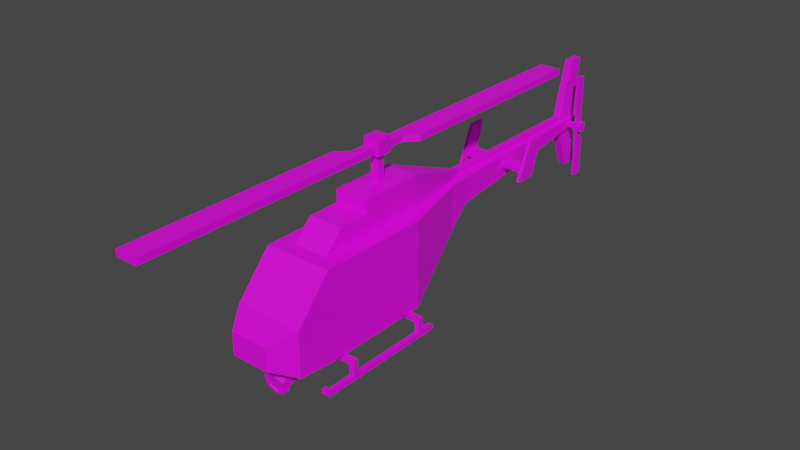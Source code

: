 # Source: Veh_Police_Helicopter_01.blend  (saved by Blender 2.90.8; exported with 4.5.12 LTS)
import bpy
from mathutils import Matrix  # noqa: F401  (used for matrix-valued properties, if any)

bpy.ops.wm.read_factory_settings(use_empty=True)
scene = bpy.context.scene
scene.name = 'Scene'

# ---- collections
col_collection = bpy.data.collections.new('Collection'); scene.collection.children.link(col_collection)

# ---- images (referenced by path relative to the original .blend; pixels are not part of the script)
import os
ASSET_DIR = os.environ.get("B2B_ASSET_DIR", "")  # directory of the original .blend (textures are referenced by path, not embedded)
HERE = os.path.dirname(os.path.abspath(__file__))  # packed textures are extracted next to this script under _unpacked/

def load_image(name, relpath, width, height, colorspace="sRGB"):
    """Load a texture the original file referenced (path relative to the .blend, or extracted next to this script)."""
    p = next((c for c in (os.path.join(HERE, relpath), os.path.join(ASSET_DIR, relpath)) if relpath and os.path.exists(c)), "")
    if p:
        img = bpy.data.images.load(p, check_existing=True)
        img.name = name
    else:  # same state as the original file: an image datablock whose file is absent (Cycles renders it pink)
        img = bpy.data.images.new(name, width, height)
        img.source = "FILE"
        img.filepath = "//" + (relpath or name)
    img.colorspace_settings.name = colorspace
    return img
img_city_vehicles_pallete_png = load_image('city_vehicles_pallete.png', 'city_vehicles_pallete.png', 1024, 1024, 'sRGB')

# ---- materials (node trees are filled in below, after node groups)
mat_material = bpy.data.materials.new('Material')
mat_material.use_transparent_shadow = False

# ---- material node trees
mat_material.use_nodes = True; mat_material.node_tree.nodes.clear()
_N = mat_material.node_tree.nodes; _L = mat_material.node_tree.links
n0 = _N.new('ShaderNodeBsdfPrincipled'); n0.name = 'Principled BSDF'; n0.location = (10, 300)
n0.distribution = 'GGX'
n0.subsurface_method = 'BURLEY'
n0.inputs[3].default_value = 1.45
n0.inputs[27].default_value = (0.0, 0.0, 0.0, 1.0)
n0.inputs[28].default_value = 1.0
n1 = _N.new('ShaderNodeOutputMaterial'); n1.name = 'Material Output'; n1.location = (300, 300)
n2 = _N.new('ShaderNodeTexImage'); n2.name = 'Image Texture'; n2.location = (-334, 64)
n2.image = img_city_vehicles_pallete_png
n2.interpolation = 'Closest'
_L.new(n0.outputs[0], n1.inputs[0])
_L.new(n2.outputs[0], n0.inputs[0])
n1.is_active_output = True

# ---- world
world_world = bpy.data.worlds.new('World'); scene.world = world_world
world_world.use_nodes = True; world_world.node_tree.nodes.clear()
_N = world_world.node_tree.nodes; _L = world_world.node_tree.links
n0 = _N.new('ShaderNodeOutputWorld'); n0.name = 'World Output'; n0.location = (300, 300)
n1 = _N.new('ShaderNodeBackground'); n1.name = 'Background'; n1.location = (10, 300)
n1.inputs[0].default_value = (0.05088, 0.05088, 0.05088, 1.0)
_L.new(n1.outputs[0], n0.inputs[0])
n0.is_active_output = True
world_world.color = (0.05088, 0.05088, 0.05088)
world_world.use_sun_shadow = False
world_world.sun_shadow_jitter_overblur = 0.0

# ---- meshes
me_plane = bpy.data.meshes.new('Plane')
me_plane.from_pydata([(0.2113, -1.771, 0.6589), (0.1941, -1.745, 0.3886), (0.1348, 1.249, 1.216), (0.1348, 1.249, 0.9139), (0.348, -1.498, 0.7948), (0.3258, -1.545, 0.2844), (0.378, -1.118, 0.2339), (0.348, -1.138, 1.193), (0.378, 0.1228, 0.8025), (0.378, 0.1228, 1.186), (0.1575, 0.9881, 0.6955), (0.1575, 0.9881, 1.216), (0.07356, 3.463, 1.216), (0.07356, 3.463, 1.117), (0.2113, -1.771, 0.4025), (0.378, -1.518, 0.2706), (0.03, -1.745, 0.3886), (0.03, -1.545, 0.2844), (0.378, -1.104, 1.186), (0.378, -1.451, 0.8025), (0.378, -0.9383, 1.186), (0.378, -0.8783, 0.8025), (0.378, -0.9383, 0.8025), (0.378, -1.118, 1.216), (0.378, -1.518, 0.7725), (0.378, -0.8783, 1.186), (0.378, 0.1528, 1.216), (0.378, -0.9083, 1.216), (0.378, -0.9083, 0.2339), (0.378, 0.1528, 0.2339), (0.378, -0.9083, 0.7725), (0.378, 0.1528, 0.5003), (0.378, -0.9083, 0.5003), (0.2113, -1.771, 0.5003), (0.378, 0.1387, 0.5003), (0.378, -0.8942, 0.5003), (0.2508, 0.6348, 0.5003), (0.378, -1.518, 0.5003), (0.378, -0.392, 0.5003), (0.378, -0.392, 0.8025), (0.378, -0.392, 0.2339), (0.378, -0.392, 1.186), (-0.2113, -1.771, 0.6589), (-0.1941, -1.745, 0.3886), (-0.1348, 1.249, 1.216), (-0.1348, 1.249, 0.9139), (-0.348, -1.498, 0.7948), (-0.3258, -1.545, 0.2844), (-0.378, -1.118, 0.2339), (-0.348, -1.138, 1.193), (-0.378, 0.1228, 0.8025), (-0.378, 0.1228, 1.186), (-0.1575, 0.9881, 0.6955), (-0.1575, 0.9881, 1.216), (0.0, -1.771, 0.6589), (0.0, -1.771, 0.4025), (0.0, 1.249, 1.216), (0.0, -1.518, 0.7725), (0.0, -1.118, 1.216), (0.0, 0.1528, 1.216), (0.0, 0.9881, 1.216), (0.0, 1.249, 0.9139), (0.0, -1.518, 0.2706), (0.0, -1.118, 0.2339), (0.0, 0.1528, 0.2339), (0.0, 0.9881, 0.6955), (-0.07356, 3.463, 1.216), (-0.07356, 3.463, 1.117), (0.0, 3.463, 1.216), (0.0, 3.463, 1.117), (-0.2113, -1.771, 0.4025), (-0.378, -1.518, 0.2706), (-0.03, -1.745, 0.3886), (-0.03, -1.545, 0.2844), (-0.378, -1.104, 1.186), (-0.378, -1.451, 0.8025), (0.0, -1.138, 1.193), (0.0, -1.498, 0.7948), (-0.378, -0.9383, 1.186), (-0.378, -0.8783, 0.8025), (-0.378, -0.9383, 0.8025), (-0.378, -1.118, 1.216), (-0.378, -1.518, 0.7725), (-0.378, -0.8783, 1.186), (-0.378, 0.1528, 1.216), (-0.378, -0.9083, 1.216), (-0.378, -0.9083, 0.2339), (-0.378, 0.1528, 0.2339), (-0.378, -0.9083, 0.7725), (-0.378, 0.1528, 0.5003), (-0.378, -0.9083, 0.5003), (-0.2113, -1.771, 0.5003), (-0.378, 0.1387, 0.5003), (-0.378, -0.8942, 0.5003), (-0.2508, 0.6348, 0.5003), (-0.378, -1.518, 0.5003), (0.0, -1.771, 0.5003), (-0.378, -0.392, 0.5003), (-0.378, -0.392, 0.8025), (-0.378, -0.392, 0.2339), (-0.378, -0.392, 1.186), (-0.1947, -0.9688, 1.181), (-0.1947, -0.3748, 1.181), (-0.1947, -0.3748, 1.43), (0.1947, -0.9688, 1.181), (0.1947, -0.3748, 1.181), (0.1947, -0.3748, 1.43), (-0.1893, 0.3615, 1.181), (-0.1893, 0.3615, 1.43), (0.1893, 0.3615, 1.181), (0.1893, 0.3615, 1.43), (-0.1217, 0.8524, 1.181), (-0.1217, 0.8524, 1.347), (0.1217, 0.8524, 1.181), (0.1217, 0.8524, 1.347), (-0.03439, 1.244, 1.181), (-0.03439, 1.244, 1.252), (0.03439, 1.244, 1.181), (0.03439, 1.244, 1.252), (-0.1947, -0.3748, 1.58), (0.1947, -0.3748, 1.58), (-0.1893, 0.3615, 1.578), (0.1893, 0.3615, 1.578), (-0.1947, -0.9688, 1.2), (-0.1947, -0.7386, 1.43), (0.1947, -0.7386, 1.43), (0.1947, -0.9688, 1.2), (-0.1217, 0.8524, 1.402), (0.1217, 0.8524, 1.402), (-0.03439, 1.244, 1.272), (0.03439, 1.244, 1.272), (-0.03439, 3.204, 1.252), (-0.03439, 3.204, 1.181), (0.03439, 3.204, 1.181), (0.03439, 3.204, 1.252), (-0.03439, 3.204, 1.272), (0.03439, 3.204, 1.272), (-0.04328, 3.164, 1.191), (-0.04328, 3.369, 1.912), (-0.04328, 3.457, 1.191), (-0.04328, 3.546, 1.912), (0.04328, 3.164, 1.191), (0.04328, 3.369, 1.912), (0.04328, 3.457, 1.191), (0.04328, 3.546, 1.912), (0.04328, 3.164, 1.14), (0.04328, 3.369, 0.6234), (0.04328, 3.457, 1.14), (0.04328, 3.546, 0.6234), (-0.04328, 3.164, 1.14), (-0.04328, 3.369, 0.6234), (-0.04328, 3.457, 1.14), (-0.04328, 3.546, 0.6234), (-0.396, 1.918, 1.101), (-0.396, 1.918, 1.145), (-0.396, 2.099, 1.101), (-0.396, 2.099, 1.145), (0.396, 1.918, 1.101), (0.396, 1.918, 1.145), (0.396, 2.099, 1.101), (0.396, 2.099, 1.145), (0.3647, 1.846, 1.022), (0.3647, 2.03, 1.438), (0.3647, 2.089, 1.022), (0.3647, 2.219, 1.438), (0.4016, 1.846, 1.022), (0.4016, 2.03, 1.438), (0.4016, 2.089, 1.022), (0.4016, 2.219, 1.438), (-0.3647, 1.846, 1.022), (-0.3647, 2.03, 1.438), (-0.3647, 2.089, 1.022), (-0.3647, 2.219, 1.438), (-0.4016, 1.846, 1.022), (-0.4016, 2.03, 1.438), (-0.4016, 2.089, 1.022), (-0.4016, 2.219, 1.438), (-0.5123, 0.01056, 0.1675), (-0.5123, 0.01056, 0.222), (-0.5123, 0.06507, 0.1675), (-0.5123, 0.06507, 0.222), (0.5123, 0.01056, 0.1675), (0.5123, 0.01056, 0.222), (0.5123, 0.06507, 0.1675), (0.5123, 0.06507, 0.222), (0.4594, 0.06507, 0.1675), (-0.4594, 0.06507, 0.1675), (-0.4594, 0.06507, 0.222), (0.4594, 0.06507, 0.222), (-0.4594, 0.01056, 0.1675), (0.4594, 0.01056, 0.1675), (0.4594, 0.01056, 0.222), (-0.4594, 0.01056, 0.222), (-0.5123, 0.06507, 0.05653), (-0.5123, 0.01056, 0.05653), (-0.4594, 0.06507, 0.05653), (0.5123, 0.01056, 0.05653), (0.5123, 0.06507, 0.05653), (0.4594, 0.01056, 0.05653), (0.4594, 0.06507, 0.05653), (-0.4594, 0.01056, 0.05653), (-0.5121, -0.9547, 0.1675), (-0.5121, -0.9547, 0.222), (-0.5121, -0.9002, 0.1675), (-0.5121, -0.9002, 0.222), (0.5121, -0.9547, 0.1675), (0.5121, -0.9547, 0.222), (0.5121, -0.9002, 0.1675), (0.5121, -0.9002, 0.222), (0.4592, -0.9002, 0.1675), (-0.4592, -0.9002, 0.1675), (-0.4592, -0.9002, 0.222), (0.4592, -0.9002, 0.222), (-0.4592, -0.9547, 0.1675), (0.4592, -0.9547, 0.1675), (0.4592, -0.9547, 0.222), (-0.4592, -0.9547, 0.222), (-0.5121, -0.9002, 0.05654), (-0.5121, -0.9547, 0.05654), (-0.4592, -0.9002, 0.05654), (0.5121, -0.9547, 0.05654), (0.5121, -0.9002, 0.05654), (0.4592, -0.9547, 0.05654), (0.4592, -0.9002, 0.05654), (-0.4592, -0.9547, 0.05654), (0.4594, 0.06507, 0.1182), (-0.5123, 0.06507, 0.007241), (-0.5123, 0.01056, 0.007241), (-0.4594, 0.06507, 0.007241), (0.5123, 0.01056, 0.007241), (0.5123, 0.06507, 0.007241), (0.4594, 0.01056, 0.007241), (0.4594, 0.06507, 0.007241), (-0.4594, 0.01056, 0.007241), (-0.5121, -0.9002, 0.00725), (-0.5121, -0.9547, 0.00725), (-0.4592, -0.9002, 0.00725), (0.5121, -0.9547, 0.00725), (0.5121, -0.9002, 0.00725), (0.4592, -0.9547, 0.00725), (0.4592, -0.9002, 0.00725), (-0.4592, -0.9547, 0.00725), (0.4592, -1.342, 0.05654), (0.5121, -1.342, 0.05654), (-0.5121, -1.342, 0.05654), (-0.4592, -1.342, 0.05654), (0.4592, -1.297, 0.00725), (0.5121, -1.297, 0.00725), (-0.5121, -1.297, 0.00725), (-0.4592, -1.297, 0.00725), (-0.4594, 0.2277, 0.05653), (-0.5123, 0.2277, 0.05653), (0.5123, 0.2277, 0.05653), (0.4594, 0.2277, 0.05653), (-0.4594, 0.2277, 0.007241), (-0.5123, 0.2277, 0.007241), (0.5123, 0.2277, 0.007241), (0.4594, 0.2277, 0.007241), (0.5121, -1.246, 0.00725), (0.4592, -1.246, 0.00725), (0.5121, -1.246, 0.05654), (0.4592, -1.246, 0.05654), (0.4592, -1.342, 0.1014), (0.5121, -1.342, 0.1014), (0.5121, -1.291, 0.1014), (0.4592, -1.291, 0.1014), (-0.5121, -1.246, 0.00725), (-0.5121, -1.246, 0.05654), (-0.4592, -1.246, 0.00725), (-0.4592, -1.246, 0.05654), (-0.5121, -1.342, 0.1014), (-0.4592, -1.342, 0.1014), (-0.4592, -1.291, 0.1014), (-0.5121, -1.291, 0.1014), (0.1976, -0.9734, 0.1513), (0.1976, -0.9734, 0.2383), (0.1976, -0.8829, 0.1513), (0.1976, -0.8829, 0.2383), (0.3, -0.9734, 0.1513), (0.3, -0.9734, 0.2383), (0.3, -0.8829, 0.1513), (0.3, -0.8829, 0.2383), (0.1976, -0.007412, 0.1513), (0.1976, -0.007412, 0.2383), (0.1976, 0.08314, 0.1513), (0.1976, 0.08314, 0.2383), (0.3, -0.007412, 0.1513), (0.3, -0.007412, 0.2383), (0.3, 0.08314, 0.1513), (0.3, 0.08314, 0.2383), (-0.1976, -0.9734, 0.1513), (-0.1976, -0.9734, 0.2383), (-0.1976, -0.8829, 0.1513), (-0.1976, -0.8829, 0.2383), (-0.3, -0.9734, 0.1513), (-0.3, -0.9734, 0.2383), (-0.3, -0.8829, 0.1513), (-0.3, -0.8829, 0.2383), (-0.1976, -0.007412, 0.1513), (-0.1976, -0.007412, 0.2383), (-0.1976, 0.08314, 0.1513), (-0.1976, 0.08314, 0.2383), (-0.3, -0.007412, 0.1513), (-0.3, -0.007412, 0.2383), (-0.3, 0.08314, 0.1513), (-0.3, 0.08314, 0.2383), (0.0, 0.6348, 0.5003)], [], [(11, 10, 3, 2), (0, 33, 37, 24), (25, 21, 39, 41), (26, 31, 36, 10, 11), (11, 2, 56, 60), (14, 33, 96, 55), (23, 27, 26, 59, 58), (4, 7, 76, 77), (26, 11, 60, 59), (0, 24, 57, 54), (5, 1, 16, 17), (29, 40, 28, 6, 63, 64), (10, 36, 306, 65), (3, 10, 65, 61), (6, 15, 62, 63), (3, 61, 69, 13), (56, 2, 12, 68), (2, 3, 13, 12), (13, 69, 68, 12), (1, 5, 15, 14), (16, 1, 14, 55), (5, 17, 62, 15), (17, 16, 55, 62), (7, 4, 24, 23), (76, 7, 23, 58), (4, 77, 57, 24), (6, 28, 32, 37, 15), (19, 22, 20, 18), (19, 18, 23, 24), (18, 20, 27, 23), (20, 22, 30, 27), (22, 19, 24, 30), (25, 41, 9, 26, 27), (8, 39, 38, 34), (9, 8, 34, 31, 26), (21, 30, 32, 35), (21, 25, 27, 30), (31, 34, 29), (35, 32, 28), (37, 33, 14, 15), (37, 32, 30, 24), (34, 38, 40, 29), (36, 31, 29), (96, 33, 0, 54), (41, 39, 8, 9), (38, 39, 21, 35), (40, 38, 35, 28), (53, 44, 45, 52), (42, 82, 95, 91), (83, 100, 98, 79), (84, 53, 52, 94, 89), (53, 60, 56, 44), (70, 55, 96, 91), (81, 58, 59, 84, 85), (46, 77, 76, 49), (84, 59, 60, 53), (42, 54, 57, 82), (47, 73, 72, 43), (87, 64, 63, 48, 86, 99), (52, 65, 306, 94), (45, 61, 65, 52), (48, 63, 62, 71), (45, 67, 69, 61), (56, 68, 66, 44), (44, 66, 67, 45), (67, 66, 68, 69), (43, 70, 71, 47), (72, 55, 70, 43), (47, 71, 62, 73), (73, 62, 55, 72), (49, 81, 82, 46), (76, 58, 81, 49), (46, 82, 57, 77), (48, 71, 95, 90, 86), (75, 74, 78, 80), (75, 82, 81, 74), (74, 81, 85, 78), (78, 85, 88, 80), (80, 88, 82, 75), (83, 85, 84, 51, 100), (50, 92, 97, 98), (51, 84, 89, 92, 50), (79, 93, 90, 88), (79, 88, 85, 83), (89, 87, 92), (93, 86, 90), (95, 71, 70, 91), (95, 82, 88, 90), (92, 87, 99, 97), (94, 87, 89), (96, 54, 42, 91), (100, 51, 50, 98), (97, 93, 79, 98), (99, 86, 93, 97), (106, 103, 124, 125), (101, 123, 124, 103, 102), (105, 106, 125, 126, 104), (110, 109, 113, 114), (106, 110, 122, 120), (102, 103, 108, 107), (106, 105, 109, 110), (107, 108, 112, 111), (118, 117, 133, 134), (111, 112, 116, 115), (114, 113, 117, 118), (119, 120, 122, 121), (103, 106, 120, 119), (108, 103, 119, 121), (125, 124, 123, 126), (104, 126, 123, 101), (110, 114, 128, 122), (114, 118, 130, 128), (130, 118, 134, 136), (116, 112, 127, 129), (112, 108, 121, 127), (122, 128, 127, 121), (130, 129, 127, 128), (116, 129, 135, 131), (129, 130, 136, 135), (115, 116, 131, 132), (137, 138, 140, 139), (139, 140, 144, 143), (143, 144, 142, 141), (141, 142, 138, 137), (139, 143, 141, 137), (144, 140, 138, 142), (145, 146, 148, 147), (147, 148, 152, 151), (151, 152, 150, 149), (149, 150, 146, 145), (147, 151, 149, 145), (152, 148, 146, 150), (155, 156, 160, 159), (157, 158, 154, 153), (155, 159, 157, 153), (160, 156, 154, 158), (161, 162, 164, 163), (163, 164, 168, 167), (167, 168, 166, 165), (165, 166, 162, 161), (163, 167, 165, 161), (168, 164, 162, 166), (169, 171, 172, 170), (171, 175, 176, 172), (175, 173, 174, 176), (173, 169, 170, 174), (171, 169, 173, 175), (176, 174, 170, 172), (177, 178, 180, 179), (185, 188, 184, 183), (183, 184, 182, 181), (189, 192, 178, 177), (190, 185, 199, 198), (187, 180, 178, 192), (184, 188, 191, 182), (188, 187, 192, 191), (189, 177, 194, 200), (186, 185, 190, 189), (181, 182, 191, 190), (190, 191, 192, 189), (179, 180, 187, 186), (186, 187, 188, 185), (185, 183, 197, 199), (181, 190, 198, 196), (179, 186, 195, 193), (186, 189, 200, 195), (177, 179, 193, 194), (183, 181, 196, 197), (201, 202, 204, 203), (209, 212, 208, 207), (207, 208, 206, 205), (213, 216, 202, 201), (210, 213, 224, 219), (211, 204, 202, 216), (208, 212, 215, 206), (212, 211, 216, 215), (203, 210, 219, 217), (210, 209, 214, 213), (205, 206, 215, 214), (214, 215, 216, 213), (203, 204, 211, 210), (210, 211, 212, 209), (201, 203, 217, 218), (207, 205, 220, 221), (213, 201, 218, 224), (214, 209, 223, 222), (209, 207, 221, 223), (205, 214, 222, 220), (185, 199, 232, 225), (266, 268, 249, 248), (238, 240, 231, 229), (221, 238, 229, 196), (228, 226, 255, 254), (267, 266, 248, 244), (236, 234, 227, 233), (219, 224, 241, 236), (195, 200, 233, 228), (222, 223, 240, 239), (198, 199, 232, 231), (218, 217, 234, 235), (194, 193, 226, 227), (219, 236, 233, 200), (197, 230, 256, 252), (221, 220, 237, 238), (197, 196, 229, 230), (227, 226, 228, 233), (229, 231, 232, 230), (235, 234, 236, 241), (237, 239, 240, 238), (240, 223, 198, 231), (223, 221, 196, 198), (234, 217, 194, 227), (217, 219, 200, 194), (243, 242, 246, 247), (245, 244, 248, 249), (259, 258, 247, 246), (258, 260, 243, 247), (268, 269, 245, 249), (267, 244, 270, 273), (261, 259, 246, 242), (260, 261, 265, 264), (253, 252, 256, 257), (251, 250, 254, 255), (199, 197, 252, 253), (230, 232, 257, 256), (226, 193, 251, 255), (195, 228, 254, 250), (232, 199, 253, 257), (193, 195, 250, 251), (220, 222, 261, 260), (222, 239, 259, 261), (237, 220, 260, 258), (239, 237, 258, 259), (264, 265, 262, 263), (243, 260, 264, 263), (261, 242, 262, 265), (242, 243, 263, 262), (224, 218, 267, 269), (241, 224, 269, 268), (218, 235, 266, 267), (235, 241, 268, 266), (272, 273, 270, 271), (245, 269, 272, 271), (244, 245, 271, 270), (269, 267, 273, 272), (274, 275, 277, 276), (276, 277, 281, 280), (280, 281, 279, 278), (278, 279, 275, 274), (276, 280, 278, 274), (282, 283, 285, 284), (284, 285, 289, 288), (288, 289, 287, 286), (286, 287, 283, 282), (284, 288, 286, 282), (290, 292, 293, 291), (292, 296, 297, 293), (296, 294, 295, 297), (294, 290, 291, 295), (292, 290, 294, 296), (298, 300, 301, 299), (300, 304, 305, 301), (304, 302, 303, 305), (302, 298, 299, 303), (300, 298, 302, 304), (94, 306, 64, 87), (306, 36, 29, 64)])
_uv = me_plane.uv_layers.new(name='UVMap')
_uv.uv.foreach_set('vector', [0.9392, 0.5136, 0.9419, 0.5136, 0.9408, 0.5149, 0.9392, 0.5149, 0.9421, 0.4991, 0.9429, 0.4991, 0.9429, 0.5004, 0.9415, 0.5004, 0.9393, 0.5037, 0.9413, 0.5037, 0.9413, 0.5063, 0.9393, 0.5063, 0.9392, 0.5092, 0.9429, 0.5092, 0.9429, 0.5117, 0.9419, 0.5136, 0.9392, 0.5136, 0.9546, 0.5121, 0.9547, 0.5107, 0.9554, 0.5107, 0.9554, 0.5121, 0.7911, 0.4465, 0.7903, 0.4465, 0.7903, 0.4449, 0.7911, 0.4449, 0.9535, 0.5231, 0.9535, 0.522, 0.9535, 0.5164, 0.9554, 0.5164, 0.9554, 0.5231, 0.1218, 0.05278, 0.1233, 0.05278, 0.1233, 0.05412, 0.1218, 0.05412, 0.9535, 0.5164, 0.9546, 0.5121, 0.9554, 0.5121, 0.9554, 0.5164, 0.9563, 0.5262, 0.955, 0.5271, 0.955, 0.5251, 0.9563, 0.5251, 0.1143, 0.02973, 0.1148, 0.02895, 0.1155, 0.02895, 0.1155, 0.02973, 0.7856, 0.4185, 0.7856, 0.4143, 0.7856, 0.4104, 0.7856, 0.4089, 0.7885, 0.4089, 0.7885, 0.4185, 0.9506, 0.4835, 0.9488, 0.477, 0.9536, 0.477, 0.9536, 0.4835, 0.951, 0.4882, 0.9506, 0.4835, 0.9536, 0.4835, 0.9536, 0.4882, 0.7856, 0.4089, 0.7856, 0.4058, 0.7885, 0.4058, 0.7885, 0.4089, 0.951, 0.4882, 0.9536, 0.4882, 0.9536, 0.5297, 0.9522, 0.5297, 0.9554, 0.5107, 0.9547, 0.5107, 0.9551, 0.4991, 0.9554, 0.4991, 0.9392, 0.5149, 0.9408, 0.5149, 0.9397, 0.5265, 0.9392, 0.5265, 0.9439, 0.4997, 0.9439, 0.4993, 0.9444, 0.4993, 0.9444, 0.4997, 0.787, 0.4041, 0.786, 0.4056, 0.7856, 0.4058, 0.7869, 0.4039, 0.7883, 0.4041, 0.787, 0.4041, 0.7869, 0.4039, 0.7885, 0.4039, 0.786, 0.4056, 0.7883, 0.4056, 0.7885, 0.4058, 0.7856, 0.4058, 0.7883, 0.4056, 0.7883, 0.4041, 0.7885, 0.4039, 0.7885, 0.4058, 0.9617, 0.5211, 0.9596, 0.5211, 0.9595, 0.521, 0.9618, 0.521, 0.9617, 0.523, 0.9617, 0.5211, 0.9618, 0.521, 0.9618, 0.523, 0.9596, 0.5211, 0.9596, 0.523, 0.9595, 0.523, 0.9595, 0.521, 0.7782, 0.4088, 0.7782, 0.4104, 0.7762, 0.4104, 0.7762, 0.4058, 0.7779, 0.4058, 0.1083, 0.03778, 0.1083, 0.03976, 0.1069, 0.03976, 0.1069, 0.03912, 0.9418, 0.4698, 0.9377, 0.4735, 0.9374, 0.4734, 0.9422, 0.4691, 0.9377, 0.4735, 0.9377, 0.4753, 0.9374, 0.4756, 0.9374, 0.4734, 0.9377, 0.4753, 0.9418, 0.4753, 0.9422, 0.4756, 0.9374, 0.4756, 0.9418, 0.4753, 0.9418, 0.4698, 0.9422, 0.4691, 0.9422, 0.4756, 0.9377, 0.4759, 0.9377, 0.4811, 0.9377, 0.4867, 0.9374, 0.487, 0.9374, 0.4756, 0.9413, 0.509, 0.9413, 0.5063, 0.9429, 0.5063, 0.9429, 0.5091, 0.9393, 0.509, 0.9413, 0.509, 0.9429, 0.5091, 0.9429, 0.5092, 0.9392, 0.5092, 0.9413, 0.5037, 0.9415, 0.5036, 0.9429, 0.5036, 0.9429, 0.5037, 0.9418, 0.4759, 0.9377, 0.4759, 0.9374, 0.4756, 0.9422, 0.4756, 0.7762, 0.4184, 0.7762, 0.4183, 0.7782, 0.4184, 0.7762, 0.4105, 0.7762, 0.4104, 0.7782, 0.4104, 0.7762, 0.4058, 0.7762, 0.4039, 0.7769, 0.4039, 0.7779, 0.4058, 0.9429, 0.5004, 0.9429, 0.5036, 0.9415, 0.5036, 0.9415, 0.5004, 0.7762, 0.4183, 0.7762, 0.4143, 0.7782, 0.4143, 0.7782, 0.4184, 0.7762, 0.4221, 0.7762, 0.4184, 0.7782, 0.4184, 0.9528, 0.5275, 0.9528, 0.5286, 0.9519, 0.5286, 0.9519, 0.5275, 0.1069, 0.04186, 0.1083, 0.04186, 0.1083, 0.04385, 0.1069, 0.04385, 0.9429, 0.5063, 0.9413, 0.5063, 0.9413, 0.5037, 0.9429, 0.5037, 0.7782, 0.4143, 0.7762, 0.4143, 0.7762, 0.4105, 0.7782, 0.4104, 0.9495, 0.5136, 0.9495, 0.5149, 0.9479, 0.5149, 0.9468, 0.5136, 0.9466, 0.4991, 0.9472, 0.5004, 0.9457, 0.5004, 0.9457, 0.4991, 0.9493, 0.5037, 0.9493, 0.5063, 0.9473, 0.5063, 0.9473, 0.5037, 0.9495, 0.5092, 0.9495, 0.5136, 0.9468, 0.5136, 0.9457, 0.5117, 0.9457, 0.5092, 0.9563, 0.5121, 0.9554, 0.5121, 0.9554, 0.5107, 0.9562, 0.5107, 0.7911, 0.4433, 0.7911, 0.4449, 0.7903, 0.4449, 0.7903, 0.4433, 0.9574, 0.5231, 0.9554, 0.5231, 0.9554, 0.5164, 0.9574, 0.5164, 0.9574, 0.522, 0.1218, 0.05546, 0.1218, 0.05412, 0.1233, 0.05412, 0.1233, 0.05546, 0.9574, 0.5164, 0.9554, 0.5164, 0.9554, 0.5121, 0.9563, 0.5121, 0.9563, 0.524, 0.9563, 0.5251, 0.955, 0.5251, 0.955, 0.5231, 0.1168, 0.02973, 0.1157, 0.02973, 0.1157, 0.02895, 0.1163, 0.02895, 0.7914, 0.4185, 0.7885, 0.4185, 0.7885, 0.4089, 0.7914, 0.4089, 0.7914, 0.4104, 0.7914, 0.4143, 0.9565, 0.4835, 0.9536, 0.4835, 0.9536, 0.477, 0.9583, 0.477, 0.9561, 0.4882, 0.9536, 0.4882, 0.9536, 0.4835, 0.9565, 0.4835, 0.7914, 0.4089, 0.7885, 0.4089, 0.7885, 0.4058, 0.7914, 0.4058, 0.9561, 0.4882, 0.9549, 0.5297, 0.9536, 0.5297, 0.9536, 0.4882, 0.9554, 0.5107, 0.9554, 0.4991, 0.9558, 0.4991, 0.9562, 0.5107, 0.9495, 0.5149, 0.9495, 0.5265, 0.949, 0.5265, 0.9479, 0.5149, 0.9439, 0.4989, 0.9444, 0.4989, 0.9444, 0.4993, 0.9439, 0.4993, 0.79, 0.4041, 0.7901, 0.4039, 0.7914, 0.4058, 0.791, 0.4056, 0.7887, 0.4041, 0.7885, 0.4039, 0.7901, 0.4039, 0.79, 0.4041, 0.791, 0.4056, 0.7914, 0.4058, 0.7885, 0.4058, 0.7887, 0.4056, 0.7887, 0.4056, 0.7885, 0.4058, 0.7885, 0.4039, 0.7887, 0.4041, 0.9617, 0.5248, 0.9618, 0.5249, 0.9595, 0.5249, 0.9596, 0.5248, 0.9617, 0.523, 0.9618, 0.523, 0.9618, 0.5249, 0.9617, 0.5248, 0.9596, 0.5248, 0.9595, 0.5249, 0.9595, 0.523, 0.9596, 0.523, 0.7782, 0.4088, 0.7785, 0.4058, 0.7802, 0.4058, 0.7802, 0.4104, 0.7782, 0.4104, 0.1127, 0.03778, 0.1142, 0.03912, 0.1142, 0.03976, 0.1127, 0.03976, 0.9541, 0.4698, 0.9537, 0.4691, 0.9585, 0.4734, 0.9582, 0.4735, 0.9582, 0.4735, 0.9585, 0.4734, 0.9585, 0.4756, 0.9582, 0.4753, 0.9582, 0.4753, 0.9585, 0.4756, 0.9537, 0.4756, 0.9541, 0.4753, 0.9541, 0.4753, 0.9537, 0.4756, 0.9537, 0.4691, 0.9541, 0.4698, 0.9493, 0.5037, 0.9495, 0.5036, 0.9495, 0.5092, 0.9493, 0.509, 0.9493, 0.5063, 0.9473, 0.509, 0.9457, 0.5091, 0.9457, 0.5063, 0.9473, 0.5063, 0.9493, 0.509, 0.9495, 0.5092, 0.9457, 0.5092, 0.9457, 0.5091, 0.9473, 0.509, 0.9473, 0.5037, 0.9457, 0.5037, 0.9457, 0.5036, 0.9472, 0.5036, 0.9541, 0.4759, 0.9537, 0.4756, 0.9585, 0.4756, 0.9582, 0.4759, 0.7802, 0.4184, 0.7782, 0.4184, 0.7802, 0.4183, 0.7802, 0.4105, 0.7782, 0.4104, 0.7802, 0.4104, 0.7802, 0.4058, 0.7785, 0.4058, 0.7795, 0.4039, 0.7802, 0.4039, 0.9457, 0.5004, 0.9472, 0.5004, 0.9472, 0.5036, 0.9457, 0.5036, 0.7802, 0.4183, 0.7782, 0.4184, 0.7782, 0.4143, 0.7802, 0.4143, 0.7802, 0.4221, 0.7782, 0.4184, 0.7802, 0.4184, 0.9528, 0.5275, 0.9519, 0.5275, 0.9519, 0.5264, 0.9528, 0.5264, 0.1142, 0.04186, 0.1142, 0.04385, 0.1127, 0.04385, 0.1127, 0.04186, 0.9457, 0.5063, 0.9457, 0.5037, 0.9473, 0.5037, 0.9473, 0.5063, 0.7782, 0.4143, 0.7782, 0.4104, 0.7802, 0.4105, 0.7802, 0.4143, 0.7903, 0.4425, 0.7885, 0.4425, 0.7885, 0.4408, 0.7903, 0.4408, 0.7921, 0.4398, 0.792, 0.4398, 0.791, 0.4388, 0.791, 0.4372, 0.7921, 0.4372, 0.7903, 0.4239, 0.7892, 0.4239, 0.7892, 0.4223, 0.7902, 0.4213, 0.7903, 0.4213, 0.7892, 0.4272, 0.7903, 0.4272, 0.7903, 0.4293, 0.7896, 0.4293, 0.7892, 0.4239, 0.7892, 0.4272, 0.7886, 0.4272, 0.7885, 0.4239, 0.7921, 0.4372, 0.791, 0.4372, 0.791, 0.4339, 0.7921, 0.4339, 0.7892, 0.4239, 0.7903, 0.4239, 0.7903, 0.4272, 0.7892, 0.4272, 0.7921, 0.4339, 0.791, 0.4339, 0.7914, 0.4317, 0.7921, 0.4317, 0.79, 0.4311, 0.7903, 0.4311, 0.7903, 0.4398, 0.79, 0.4398, 0.7921, 0.4317, 0.7914, 0.4317, 0.7918, 0.43, 0.7921, 0.43, 0.7896, 0.4293, 0.7903, 0.4293, 0.7903, 0.4311, 0.79, 0.4311, 0.7938, 0.4371, 0.7921, 0.4371, 0.7921, 0.4338, 0.7938, 0.4338, 0.7791, 0.4462, 0.7791, 0.4445, 0.7797, 0.4445, 0.7797, 0.4462, 0.791, 0.4339, 0.791, 0.4372, 0.7903, 0.4372, 0.7903, 0.4339, 0.7903, 0.4408, 0.7885, 0.4408, 0.7885, 0.4398, 0.7903, 0.4398, 0.7959, 0.4422, 0.7959, 0.4422, 0.7959, 0.4404, 0.7959, 0.4404, 0.7892, 0.4272, 0.7896, 0.4293, 0.7893, 0.4293, 0.7886, 0.4272, 0.7896, 0.4293, 0.79, 0.4311, 0.7899, 0.4311, 0.7893, 0.4293, 0.7899, 0.4311, 0.79, 0.4311, 0.79, 0.4398, 0.7899, 0.4398, 0.7918, 0.43, 0.7914, 0.4317, 0.7911, 0.4317, 0.7917, 0.43, 0.7914, 0.4317, 0.791, 0.4339, 0.7903, 0.4339, 0.7911, 0.4317, 0.7921, 0.4338, 0.7924, 0.4317, 0.7935, 0.4317, 0.7938, 0.4338, 0.7928, 0.43, 0.7931, 0.43, 0.7935, 0.4317, 0.7924, 0.4317, 0.7918, 0.43, 0.7917, 0.43, 0.7917, 0.4213, 0.7918, 0.4213, 0.7931, 0.43, 0.7928, 0.43, 0.7928, 0.4213, 0.7931, 0.4213, 0.7921, 0.43, 0.7918, 0.43, 0.7918, 0.4213, 0.7921, 0.4213, 0.7902, 0.4062, 0.7908, 0.4024, 0.7917, 0.4023, 0.7917, 0.4061, 0.7856, 0.4083, 0.7856, 0.4047, 0.7861, 0.4047, 0.7861, 0.4083, 0.7817, 0.4038, 0.7817, 0.4076, 0.7808, 0.4075, 0.7802, 0.4037, 0.7876, 0.4091, 0.7876, 0.4055, 0.7881, 0.4055, 0.7881, 0.4091, 0.7861, 0.4099, 0.7856, 0.4099, 0.7856, 0.4083, 0.7861, 0.4083, 0.7739, 0.4084, 0.7743, 0.4084, 0.7743, 0.4093, 0.7739, 0.4093, 0.955, 0.4989, 0.9555, 0.4962, 0.9564, 0.496, 0.9564, 0.4987, 0.9405, 0.4976, 0.9405, 0.5002, 0.9401, 0.5002, 0.9401, 0.4976, 0.9544, 0.4954, 0.9544, 0.4981, 0.9535, 0.498, 0.9529, 0.4952, 0.941, 0.4976, 0.941, 0.5003, 0.9405, 0.5003, 0.9405, 0.4976, 0.9374, 0.4988, 0.9378, 0.4988, 0.9378, 0.5003, 0.9374, 0.5003, 0.9436, 0.4998, 0.9432, 0.4998, 0.9432, 0.4989, 0.9436, 0.4989, 0.9447, 0.4945, 0.9444, 0.4945, 0.9444, 0.4887, 0.9447, 0.4887, 0.9565, 0.4757, 0.9568, 0.4757, 0.9568, 0.4815, 0.9565, 0.4815, 0.9597, 0.4818, 0.9597, 0.4761, 0.961, 0.4761, 0.961, 0.4818, 0.961, 0.4703, 0.961, 0.4761, 0.9597, 0.4761, 0.9597, 0.4703, 0.7901, 0.4081, 0.7903, 0.406, 0.7912, 0.4057, 0.7912, 0.4078, 0.7903, 0.405, 0.7903, 0.403, 0.7904, 0.403, 0.7904, 0.405, 0.7812, 0.4066, 0.7812, 0.4087, 0.7803, 0.4084, 0.7801, 0.4062, 0.7941, 0.4004, 0.7941, 0.3984, 0.7942, 0.3984, 0.7942, 0.4004, 0.7877, 0.4081, 0.7875, 0.4081, 0.7875, 0.4069, 0.7877, 0.4069, 0.786, 0.407, 0.7862, 0.407, 0.7862, 0.4079, 0.786, 0.4079, 0.792, 0.4081, 0.7931, 0.4077, 0.7931, 0.4056, 0.7922, 0.4059, 0.7903, 0.403, 0.7904, 0.403, 0.7904, 0.4011, 0.7903, 0.4011, 0.7801, 0.4066, 0.779, 0.4062, 0.7792, 0.4084, 0.7801, 0.4087, 0.7913, 0.4077, 0.7914, 0.4077, 0.7914, 0.4057, 0.7913, 0.4057, 0.7941, 0.4004, 0.7941, 0.4016, 0.7942, 0.4016, 0.7942, 0.4004, 0.7969, 0.405, 0.7969, 0.4041, 0.7967, 0.4041, 0.7967, 0.405, 0.9544, 0.5189, 0.9545, 0.5189, 0.9545, 0.5191, 0.9544, 0.5191, 0.9493, 0.5207, 0.9491, 0.5207, 0.9491, 0.5205, 0.9493, 0.5205, 0.9547, 0.5191, 0.9545, 0.5191, 0.9545, 0.5189, 0.9547, 0.5189, 0.9552, 0.5229, 0.9554, 0.5229, 0.9554, 0.5231, 0.9552, 0.5231, 0.9533, 0.5178, 0.9533, 0.5176, 0.9536, 0.5176, 0.9536, 0.5178, 0.9575, 0.5083, 0.9575, 0.5085, 0.9573, 0.5085, 0.9573, 0.5083, 0.9575, 0.5051, 0.9575, 0.5052, 0.9573, 0.5052, 0.9573, 0.5051, 0.9575, 0.5052, 0.9575, 0.5083, 0.9573, 0.5083, 0.9573, 0.5052, 0.9552, 0.5229, 0.9552, 0.5231, 0.9548, 0.5231, 0.9548, 0.5229, 0.9575, 0.5089, 0.9575, 0.512, 0.9573, 0.512, 0.9573, 0.5089, 0.9552, 0.5196, 0.9554, 0.5196, 0.9554, 0.5198, 0.9552, 0.5198, 0.9552, 0.5198, 0.9554, 0.5198, 0.9554, 0.5229, 0.9552, 0.5229, 0.9493, 0.5239, 0.9491, 0.5239, 0.9491, 0.5238, 0.9493, 0.5238, 0.9493, 0.5238, 0.9491, 0.5238, 0.9491, 0.5207, 0.9493, 0.5207, 0.9493, 0.5207, 0.9493, 0.5205, 0.9497, 0.5205, 0.9497, 0.5207, 0.9552, 0.5196, 0.9552, 0.5198, 0.9548, 0.5198, 0.9548, 0.5196, 0.9493, 0.5239, 0.9493, 0.5238, 0.9497, 0.5238, 0.9497, 0.5239, 0.9527, 0.5217, 0.9527, 0.5215, 0.9531, 0.5215, 0.9531, 0.5217, 0.9544, 0.5189, 0.9544, 0.5191, 0.954, 0.5191, 0.954, 0.5189, 0.9547, 0.5191, 0.9547, 0.5189, 0.9551, 0.5189, 0.9551, 0.5191, 0.9544, 0.5156, 0.9545, 0.5156, 0.9545, 0.5158, 0.9544, 0.5158, 0.9569, 0.5087, 0.9567, 0.5087, 0.9567, 0.5085, 0.9569, 0.5085, 0.9547, 0.5158, 0.9545, 0.5158, 0.9545, 0.5156, 0.9547, 0.5156, 0.9571, 0.5083, 0.9573, 0.5083, 0.9573, 0.5085, 0.9571, 0.5085, 0.9527, 0.5184, 0.9527, 0.5182, 0.9531, 0.5182, 0.9531, 0.5184, 0.9575, 0.5152, 0.9575, 0.5154, 0.9573, 0.5154, 0.9573, 0.5152, 0.9575, 0.512, 0.9575, 0.5121, 0.9573, 0.5121, 0.9573, 0.512, 0.9575, 0.5121, 0.9575, 0.5152, 0.9573, 0.5152, 0.9573, 0.5121, 0.9569, 0.512, 0.9569, 0.5118, 0.9573, 0.5118, 0.9573, 0.512, 0.9575, 0.5204, 0.9575, 0.5173, 0.9577, 0.5173, 0.9577, 0.5204, 0.9571, 0.5051, 0.9573, 0.5051, 0.9573, 0.5052, 0.9571, 0.5052, 0.9571, 0.5052, 0.9573, 0.5052, 0.9573, 0.5083, 0.9571, 0.5083, 0.9569, 0.512, 0.9567, 0.512, 0.9567, 0.5118, 0.9569, 0.5118, 0.9569, 0.5118, 0.9567, 0.5118, 0.9567, 0.5087, 0.9569, 0.5087, 0.9544, 0.5156, 0.9544, 0.5158, 0.954, 0.5158, 0.954, 0.5156, 0.9547, 0.5158, 0.9547, 0.5156, 0.9551, 0.5156, 0.9551, 0.5158, 0.9571, 0.5083, 0.9571, 0.5085, 0.9567, 0.5085, 0.9567, 0.5083, 0.9533, 0.5211, 0.9533, 0.5209, 0.9536, 0.5209, 0.9536, 0.5211, 0.9569, 0.5087, 0.9569, 0.5085, 0.9573, 0.5085, 0.9573, 0.5087, 0.9571, 0.5051, 0.9571, 0.5052, 0.9567, 0.5052, 0.9567, 0.5051, 0.9381, 0.5051, 0.9381, 0.5051, 0.9381, 0.5051, 0.9381, 0.5051, 0.9569, 0.5175, 0.9567, 0.5175, 0.9567, 0.5173, 0.9569, 0.5173, 0.9571, 0.5211, 0.9569, 0.5211, 0.9569, 0.518, 0.9571, 0.518, 0.9551, 0.5158, 0.9553, 0.5158, 0.9553, 0.5189, 0.9551, 0.5189, 0.9567, 0.5219, 0.9569, 0.5219, 0.9569, 0.5224, 0.9567, 0.5224, 0.954, 0.5146, 0.9538, 0.5146, 0.9538, 0.5145, 0.954, 0.5145, 0.9567, 0.5186, 0.9569, 0.5186, 0.9569, 0.5217, 0.9567, 0.5217, 0.9531, 0.5184, 0.9531, 0.5182, 0.9533, 0.5182, 0.9533, 0.5184, 0.9531, 0.5217, 0.9531, 0.5215, 0.9533, 0.5215, 0.9533, 0.5217, 0.9536, 0.5211, 0.9536, 0.5209, 0.9538, 0.5209, 0.9538, 0.5211, 0.9536, 0.5178, 0.9536, 0.5176, 0.9538, 0.5176, 0.9538, 0.5178, 0.954, 0.5156, 0.954, 0.5158, 0.9538, 0.5158, 0.9538, 0.5156, 0.954, 0.5189, 0.954, 0.5191, 0.9538, 0.5191, 0.9538, 0.5189, 0.9531, 0.5184, 0.9533, 0.5184, 0.9533, 0.5215, 0.9531, 0.5215, 0.9551, 0.5191, 0.9553, 0.5191, 0.9553, 0.5196, 0.9551, 0.5196, 0.9551, 0.5158, 0.9551, 0.5156, 0.9553, 0.5156, 0.9553, 0.5158, 0.9551, 0.5191, 0.9551, 0.5189, 0.9553, 0.5189, 0.9553, 0.5191, 0.9569, 0.5217, 0.9569, 0.5219, 0.9567, 0.5219, 0.9567, 0.5217, 0.9571, 0.518, 0.9569, 0.518, 0.9569, 0.5178, 0.9571, 0.5178, 0.9569, 0.5184, 0.9569, 0.5186, 0.9567, 0.5186, 0.9567, 0.5184, 0.9571, 0.5213, 0.9569, 0.5213, 0.9569, 0.5211, 0.9571, 0.5211, 0.9538, 0.5209, 0.9536, 0.5209, 0.9536, 0.5178, 0.9538, 0.5178, 0.9576, 0.5235, 0.9575, 0.5235, 0.9575, 0.5204, 0.9576, 0.5204, 0.9538, 0.5158, 0.954, 0.5158, 0.954, 0.5189, 0.9538, 0.5189, 0.9573, 0.5211, 0.9575, 0.5211, 0.9575, 0.5242, 0.9573, 0.5242, 0.9406, 0.5241, 0.9408, 0.5241, 0.9408, 0.5243, 0.9406, 0.5243, 0.9408, 0.5241, 0.9409, 0.5241, 0.9409, 0.5243, 0.9408, 0.5243, 0.9569, 0.5223, 0.9571, 0.5223, 0.9571, 0.5224, 0.9569, 0.5224, 0.9553, 0.5146, 0.9551, 0.5146, 0.9551, 0.5145, 0.9553, 0.5145, 0.9533, 0.5173, 0.9531, 0.5173, 0.9531, 0.5171, 0.9533, 0.5171, 0.954, 0.5146, 0.954, 0.5145, 0.9541, 0.5145, 0.9541, 0.5146, 0.9536, 0.5221, 0.9538, 0.5221, 0.9538, 0.5222, 0.9536, 0.5222, 0.943, 0.5242, 0.943, 0.524, 0.9431, 0.524, 0.9431, 0.5242, 0.9554, 0.524, 0.9554, 0.5242, 0.9553, 0.5242, 0.9553, 0.524, 0.9428, 0.524, 0.9428, 0.5242, 0.9426, 0.5242, 0.9426, 0.524, 0.9548, 0.5237, 0.9546, 0.5237, 0.9546, 0.5232, 0.9548, 0.5232, 0.9571, 0.5178, 0.9569, 0.5178, 0.9569, 0.5173, 0.9571, 0.5173, 0.9538, 0.5191, 0.954, 0.5191, 0.954, 0.5196, 0.9538, 0.5196, 0.9531, 0.5217, 0.9533, 0.5217, 0.9533, 0.5222, 0.9531, 0.5222, 0.9538, 0.5176, 0.9536, 0.5176, 0.9536, 0.5171, 0.9538, 0.5171, 0.9439, 0.5241, 0.9437, 0.5241, 0.9437, 0.5236, 0.9439, 0.5236, 0.9412, 0.5227, 0.9414, 0.5227, 0.9414, 0.5237, 0.9412, 0.5237, 0.9536, 0.5211, 0.9538, 0.5211, 0.9538, 0.5221, 0.9536, 0.5221, 0.9553, 0.5156, 0.9551, 0.5156, 0.9551, 0.5146, 0.9553, 0.5146, 0.9569, 0.5213, 0.9571, 0.5213, 0.9571, 0.5223, 0.9569, 0.5223, 0.9548, 0.5237, 0.9548, 0.5239, 0.9546, 0.5239, 0.9546, 0.5237, 0.9551, 0.5145, 0.9551, 0.5146, 0.9549, 0.5146, 0.9549, 0.5145, 0.9536, 0.5221, 0.9536, 0.5222, 0.9535, 0.5222, 0.9535, 0.5221, 0.9408, 0.5241, 0.9406, 0.5241, 0.9406, 0.524, 0.9408, 0.524, 0.9546, 0.5222, 0.9548, 0.5222, 0.9548, 0.5232, 0.9546, 0.5232, 0.9533, 0.5182, 0.9531, 0.5182, 0.9531, 0.5173, 0.9533, 0.5173, 0.954, 0.5156, 0.9538, 0.5156, 0.9538, 0.5146, 0.954, 0.5146, 0.9569, 0.5184, 0.9567, 0.5184, 0.9567, 0.5175, 0.9569, 0.5175, 0.9554, 0.5193, 0.9554, 0.5195, 0.9553, 0.5195, 0.9553, 0.5193, 0.9531, 0.5171, 0.9531, 0.5173, 0.953, 0.5173, 0.953, 0.5171, 0.9409, 0.5241, 0.9408, 0.5241, 0.9408, 0.524, 0.9409, 0.524, 0.9533, 0.5238, 0.9533, 0.5236, 0.9534, 0.5236, 0.9534, 0.5238, 0.7914, 0.4246, 0.7909, 0.4246, 0.7909, 0.4241, 0.7914, 0.4241, 0.7957, 0.4246, 0.7953, 0.4246, 0.7953, 0.4241, 0.7957, 0.4241, 0.7859, 0.4241, 0.7863, 0.4241, 0.7863, 0.4246, 0.7859, 0.4246, 0.7869, 0.4237, 0.7874, 0.4237, 0.7874, 0.4242, 0.7869, 0.4242, 0.7898, 0.4242, 0.7898, 0.4236, 0.7903, 0.4236, 0.7903, 0.4242, 0.7792, 0.4246, 0.7787, 0.4246, 0.7787, 0.4241, 0.7792, 0.4241, 0.7961, 0.4246, 0.7957, 0.4246, 0.7957, 0.4241, 0.7961, 0.4241, 0.7894, 0.4246, 0.7889, 0.4246, 0.7889, 0.4242, 0.7894, 0.4242, 0.7943, 0.4237, 0.7948, 0.4237, 0.7948, 0.4242, 0.7943, 0.4242, 0.7894, 0.4242, 0.7894, 0.4236, 0.7898, 0.4236, 0.7898, 0.4242, 0.7918, 0.4246, 0.7918, 0.4241, 0.7914, 0.4241, 0.7914, 0.4246, 0.7874, 0.4237, 0.7874, 0.4242, 0.7878, 0.4242, 0.7878, 0.4237, 0.7868, 0.4246, 0.7868, 0.4241, 0.7863, 0.4241, 0.7863, 0.4246, 0.7961, 0.4241, 0.7961, 0.4246, 0.7966, 0.4246, 0.7966, 0.4241, 0.7894, 0.4236, 0.7889, 0.4236, 0.7889, 0.4242, 0.7894, 0.4242, 0.7922, 0.4246, 0.7922, 0.4241, 0.7918, 0.4241, 0.7918, 0.4246, 0.7948, 0.4237, 0.7948, 0.4242, 0.7952, 0.4242, 0.7952, 0.4237, 0.7898, 0.4246, 0.7898, 0.4242, 0.7894, 0.4242, 0.7894, 0.4246, 0.7854, 0.424, 0.7854, 0.4245, 0.7859, 0.4245, 0.7859, 0.424, 0.7792, 0.4236, 0.7787, 0.4236, 0.7787, 0.4241, 0.7792, 0.4241, 0.7904, 0.422, 0.7885, 0.422, 0.7885, 0.4185, 0.7914, 0.4185, 0.7885, 0.422, 0.7866, 0.422, 0.7856, 0.4185, 0.7885, 0.4185])
me_plane.materials.append(mat_material)
me_plane.use_remesh_fix_poles = True
me_plane.use_remesh_preserve_attributes = False
me_plane.use_mirror_vertex_groups = False
me_plane.update()
me_plane_001 = bpy.data.meshes.new('Plane.001')
me_plane_001.from_pydata([(-0.04297, -0.04962, 1.552), (-0.04297, -0.04962, 1.879), (-0.04297, 0.03632, 1.552), (-0.04297, 0.03632, 1.879), (0.04297, -0.04962, 1.552), (0.04297, -0.04962, 1.879), (0.04297, 0.03632, 1.552), (0.04297, 0.03632, 1.879), (-0.0604, -0.09499, 1.907), (-0.0604, 0.08168, 1.907), (0.0604, 0.08168, 1.907), (0.0604, -0.09499, 1.907), (-0.0604, -0.09499, 1.978), (-0.0604, 0.08168, 1.978), (0.0604, 0.08168, 1.978), (0.0604, -0.09499, 1.978), (-0.08833, 0.08168, 1.879), (0.08833, 0.08168, 1.879), (0.08833, -0.09499, 1.879), (-0.08833, -0.09499, 1.879), (-0.08833, 0.08168, 2.054), (0.08833, 0.08168, 2.054), (0.08833, -0.09499, 2.054), (-0.08833, -0.09499, 2.054), (0.0604, -0.311, 1.907), (-0.0604, -0.311, 1.907), (0.0604, -0.311, 1.978), (-0.0604, -0.311, 1.978), (-0.0604, 0.2977, 1.907), (0.0604, 0.2977, 1.907), (-0.0604, 0.2977, 1.978), (0.0604, 0.2977, 1.978), (0.0604, -2.891, 1.907), (-0.0604, -2.891, 1.907), (0.0604, -2.891, 1.978), (-0.0604, -2.891, 1.978), (-0.0604, 2.878, 1.907), (0.0604, 2.878, 1.907), (-0.0604, 2.878, 1.978), (0.0604, 2.878, 1.978), (-0.1804, -0.431, 1.907), (-0.1804, -0.431, 1.978), (-0.1804, -2.891, 1.907), (-0.1804, -2.891, 1.978), (0.1804, 0.4177, 1.978), (0.1804, 0.4177, 1.907), (0.1804, 2.878, 1.978), (0.1804, 2.878, 1.907)], [], [(0, 1, 3, 2), (2, 3, 7, 6), (6, 7, 5, 4), (4, 5, 1, 0), (2, 6, 4, 0), (5, 7, 17, 18), (16, 19, 23, 20), (3, 1, 19, 16), (1, 5, 18, 19), (7, 3, 16, 17), (21, 20, 23, 22), (15, 12, 27, 26), (14, 10, 29, 31), (18, 17, 21, 22), (9, 10, 17, 16), (11, 8, 19, 18), (14, 13, 20, 21), (12, 15, 22, 23), (8, 12, 23, 19), (13, 9, 16, 20), (15, 11, 18, 22), (10, 14, 21, 17), (27, 25, 40, 41), (8, 11, 24, 25), (11, 15, 26, 24), (12, 8, 25, 27), (31, 29, 45, 44), (9, 13, 30, 28), (13, 14, 31, 30), (10, 9, 28, 29), (33, 32, 34, 35), (25, 24, 32, 33), (24, 26, 34, 32), (26, 27, 35, 34), (37, 36, 38, 39), (30, 31, 39, 38), (28, 30, 38, 36), (29, 28, 36, 37), (41, 40, 42, 43), (25, 33, 42, 40), (33, 35, 43, 42), (35, 27, 41, 43), (44, 45, 47, 46), (39, 31, 44, 46), (37, 39, 46, 47), (29, 37, 47, 45)])
_uv = me_plane_001.uv_layers.new(name='UVMap')
_uv.uv.foreach_set('vector', [0.1842, 0.06837, 0.1842, 0.06949, 0.1839, 0.06949, 0.1839, 0.06837, 0.1752, 0.06998, 0.1752, 0.06885, 0.1755, 0.06885, 0.1755, 0.06998, 0.1868, 0.06839, 0.1868, 0.06951, 0.1865, 0.06951, 0.1865, 0.06839, 0.1936, 0.06248, 0.1936, 0.06136, 0.1939, 0.06136, 0.1939, 0.06248, 0.1879, 0.06957, 0.1879, 0.06928, 0.1882, 0.06928, 0.1882, 0.06957, 0.1835, 0.06882, 0.1838, 0.06882, 0.1839, 0.06897, 0.1833, 0.06897, 0.1916, 0.06837, 0.1916, 0.06898, 0.191, 0.06898, 0.191, 0.06837, 0.1838, 0.06852, 0.1835, 0.06852, 0.1833, 0.06837, 0.1839, 0.06837, 0.1835, 0.06852, 0.1835, 0.06882, 0.1833, 0.06897, 0.1833, 0.06837, 0.1838, 0.06882, 0.1838, 0.06852, 0.1839, 0.06837, 0.1839, 0.06897, 0.1843, 0.06895, 0.1843, 0.06834, 0.1849, 0.06834, 0.1849, 0.06895, 0.19, 0.04999, 0.1904, 0.04999, 0.1904, 0.05073, 0.19, 0.05073, 0.1749, 0.06885, 0.1752, 0.06885, 0.1752, 0.0696, 0.1749, 0.0696, 0.1865, 0.06839, 0.1865, 0.06899, 0.1859, 0.06899, 0.1859, 0.06839, 0.1764, 0.06925, 0.1764, 0.06884, 0.1765, 0.06874, 0.1765, 0.06935, 0.1766, 0.06879, 0.1766, 0.06921, 0.1765, 0.06931, 0.1765, 0.0687, 0.1761, 0.06884, 0.1761, 0.06925, 0.1759, 0.06935, 0.1759, 0.06874, 0.1768, 0.06921, 0.1768, 0.06879, 0.1771, 0.0687, 0.1771, 0.06931, 0.1766, 0.06921, 0.1768, 0.06921, 0.1771, 0.06931, 0.1765, 0.06931, 0.1761, 0.06925, 0.1764, 0.06925, 0.1765, 0.06935, 0.1759, 0.06935, 0.1768, 0.06879, 0.1766, 0.06879, 0.1765, 0.0687, 0.1771, 0.0687, 0.1764, 0.06884, 0.1761, 0.06884, 0.1759, 0.06874, 0.1765, 0.06874, 0.1925, 0.05073, 0.1927, 0.05073, 0.1927, 0.05115, 0.1925, 0.05115, 0.1921, 0.0596, 0.1925, 0.0596, 0.1925, 0.06034, 0.1921, 0.06034, 0.193, 0.06922, 0.1927, 0.06922, 0.1927, 0.06848, 0.193, 0.06848, 0.1925, 0.04999, 0.1927, 0.04999, 0.1927, 0.05073, 0.1925, 0.05073, 0.1836, 0.06897, 0.1839, 0.06898, 0.1839, 0.0694, 0.1836, 0.06939, 0.1927, 0.04999, 0.193, 0.04999, 0.193, 0.05073, 0.1927, 0.05073, 0.1908, 0.04999, 0.1912, 0.04999, 0.1912, 0.05073, 0.1908, 0.05073, 0.1921, 0.04999, 0.1925, 0.04999, 0.1925, 0.05073, 0.1921, 0.05073, 0.1925, 0.06849, 0.1925, 0.06807, 0.1927, 0.06807, 0.1927, 0.06849, 0.1921, 0.06034, 0.1925, 0.06034, 0.1925, 0.06921, 0.1921, 0.06921, 0.193, 0.06848, 0.1927, 0.06848, 0.1927, 0.0596, 0.193, 0.0596, 0.19, 0.05073, 0.1904, 0.05073, 0.1904, 0.0596, 0.19, 0.0596, 0.1849, 0.06876, 0.1849, 0.06834, 0.1852, 0.06834, 0.1852, 0.06876, 0.1908, 0.05073, 0.1912, 0.05073, 0.1912, 0.0596, 0.1908, 0.0596, 0.1927, 0.05073, 0.193, 0.05073, 0.193, 0.0596, 0.1927, 0.0596, 0.1921, 0.05073, 0.1925, 0.05073, 0.1925, 0.0596, 0.1921, 0.0596, 0.1925, 0.05115, 0.1927, 0.05115, 0.1927, 0.05961, 0.1925, 0.05961, 0.1921, 0.06034, 0.1921, 0.06921, 0.1917, 0.06921, 0.1917, 0.06075, 0.1925, 0.06849, 0.1927, 0.06849, 0.1927, 0.0689, 0.1925, 0.0689, 0.1904, 0.0596, 0.1904, 0.05073, 0.1908, 0.05114, 0.1908, 0.0596, 0.1925, 0.05961, 0.1927, 0.05961, 0.1927, 0.06807, 0.1925, 0.06807, 0.1912, 0.0596, 0.1912, 0.05073, 0.1917, 0.05114, 0.1917, 0.0596, 0.1849, 0.06876, 0.1852, 0.06876, 0.1852, 0.06917, 0.1849, 0.06917, 0.1921, 0.05073, 0.1921, 0.0596, 0.1917, 0.0596, 0.1917, 0.05114])
me_plane_001.materials.append(mat_material)
me_plane_001.use_remesh_fix_poles = True
me_plane_001.use_remesh_preserve_attributes = False
me_plane_001.use_mirror_vertex_groups = False
me_plane_001.update()
me_plane_002 = bpy.data.meshes.new('Plane.002')
me_plane_002.from_pydata([(0.06875, 3.297, 1.139), (0.06875, 3.297, 1.192), (0.06875, 3.35, 1.139), (0.06875, 3.35, 1.192), (0.1754, 3.297, 1.139), (0.1754, 3.297, 1.192), (0.1754, 3.35, 1.139), (0.1754, 3.35, 1.192), (0.1909, 3.356, 1.213), (0.1909, 3.356, 1.117), (0.1909, 3.291, 1.117), (0.1909, 3.291, 1.213), (0.2225, 3.356, 1.213), (0.2225, 3.356, 1.117), (0.2225, 3.291, 1.117), (0.2225, 3.291, 1.213), (0.1754, 3.276, 1.117), (0.1754, 3.371, 1.117), (0.1754, 3.371, 1.213), (0.1754, 3.276, 1.213), (0.2676, 3.276, 1.117), (0.2676, 3.371, 1.117), (0.2676, 3.371, 1.213), (0.2676, 3.276, 1.213), (0.1909, 3.356, 1.333), (0.1909, 3.291, 1.333), (0.2225, 3.356, 1.333), (0.2225, 3.291, 1.333), (0.1909, 3.291, 0.9974), (0.1909, 3.356, 0.9974), (0.2225, 3.291, 0.9974), (0.2225, 3.356, 0.9974), (0.1909, 3.356, 1.777), (0.1909, 3.291, 1.777), (0.2225, 3.356, 1.777), (0.2225, 3.291, 1.777), (0.1909, 3.291, 0.5534), (0.1909, 3.356, 0.5534), (0.2225, 3.291, 0.5534), (0.2225, 3.356, 0.5534), (0.1909, 3.243, 1.333), (0.2225, 3.243, 1.333), (0.1909, 3.243, 1.777), (0.2225, 3.243, 1.777), (0.2225, 3.404, 0.9974), (0.1909, 3.404, 0.9974), (0.2225, 3.404, 0.5534), (0.1909, 3.404, 0.5534)], [], [(2, 3, 7, 6), (7, 5, 19, 18), (4, 5, 1, 0), (2, 6, 4, 0), (7, 3, 1, 5), (12, 8, 24, 26), (6, 7, 18, 17), (5, 4, 16, 19), (4, 6, 17, 16), (21, 22, 23, 20), (17, 18, 22, 21), (19, 16, 20, 23), (14, 10, 28, 30), (9, 10, 16, 17), (11, 8, 18, 19), (14, 13, 21, 20), (12, 15, 23, 22), (15, 11, 19, 23), (8, 12, 22, 18), (13, 9, 17, 21), (10, 14, 20, 16), (26, 24, 32, 34), (15, 12, 26, 27), (8, 11, 25, 24), (11, 15, 27, 25), (31, 30, 38, 39), (9, 13, 31, 29), (13, 14, 30, 31), (10, 9, 29, 28), (32, 33, 35, 34), (27, 26, 34, 35), (35, 33, 42, 43), (24, 25, 33, 32), (36, 37, 39, 38), (31, 39, 46, 44), (28, 29, 37, 36), (30, 28, 36, 38), (40, 41, 43, 42), (33, 25, 40, 42), (25, 27, 41, 40), (27, 35, 43, 41), (45, 44, 46, 47), (29, 31, 44, 45), (37, 29, 45, 47), (39, 37, 47, 46)])
_uv = me_plane_002.uv_layers.new(name='UVMap')
_uv.uv.foreach_set('vector', [0.184, 0.01733, 0.1839, 0.01733, 0.1839, 0.01697, 0.184, 0.01697, 0.1839, 0.01671, 0.1839, 0.01689, 0.1839, 0.01697, 0.1839, 0.01664, 0.1925, 0.01693, 0.1927, 0.01693, 0.1927, 0.0173, 0.1925, 0.0173, 0.183, 0.01699, 0.183, 0.01735, 0.1829, 0.01735, 0.1829, 0.01699, 0.1767, 0.01705, 0.1767, 0.01668, 0.1769, 0.01668, 0.1769, 0.01705, 0.1884, 0.01189, 0.1883, 0.01189, 0.1883, 0.01148, 0.1884, 0.01148, 0.1841, 0.01671, 0.1839, 0.01671, 0.1839, 0.01664, 0.1842, 0.01664, 0.1839, 0.01689, 0.1841, 0.01689, 0.1842, 0.01697, 0.1839, 0.01697, 0.1841, 0.01689, 0.1841, 0.01671, 0.1842, 0.01664, 0.1842, 0.01697, 0.1832, 0.01666, 0.1832, 0.01699, 0.1829, 0.01699, 0.1829, 0.01666, 0.1902, 0.01723, 0.1902, 0.0169, 0.1905, 0.0169, 0.1905, 0.01723, 0.1902, 0.0169, 0.1902, 0.01723, 0.1899, 0.01723, 0.1899, 0.0169, 0.1882, 0.009954, 0.1883, 0.009954, 0.1883, 0.01037, 0.1882, 0.01037, 0.1925, 0.01718, 0.1925, 0.01696, 0.1925, 0.01691, 0.1925, 0.01724, 0.1898, 0.01718, 0.1898, 0.01695, 0.1899, 0.0169, 0.1899, 0.01723, 0.1924, 0.01696, 0.1924, 0.01718, 0.1922, 0.01724, 0.1922, 0.01691, 0.1897, 0.01695, 0.1897, 0.01718, 0.1896, 0.01723, 0.1896, 0.0169, 0.1897, 0.01718, 0.1898, 0.01718, 0.1899, 0.01723, 0.1896, 0.01723, 0.1898, 0.01695, 0.1897, 0.01695, 0.1896, 0.0169, 0.1899, 0.0169, 0.1924, 0.01718, 0.1925, 0.01718, 0.1925, 0.01724, 0.1922, 0.01724, 0.1925, 0.01696, 0.1924, 0.01696, 0.1922, 0.01691, 0.1925, 0.01691, 0.1884, 0.01148, 0.1883, 0.01148, 0.1883, 0.009954, 0.1884, 0.009954, 0.1931, 0.01405, 0.1929, 0.01405, 0.1929, 0.01363, 0.1931, 0.01363, 0.1927, 0.01541, 0.1929, 0.01541, 0.1929, 0.01582, 0.1927, 0.01582, 0.1844, 0.01705, 0.1843, 0.01705, 0.1843, 0.01664, 0.1844, 0.01664, 0.1931, 0.01058, 0.1933, 0.01058, 0.1933, 0.01211, 0.1931, 0.01211, 0.1864, 0.0169, 0.1865, 0.0169, 0.1865, 0.01732, 0.1864, 0.01732, 0.1931, 0.01017, 0.1933, 0.01017, 0.1933, 0.01058, 0.1931, 0.01058, 0.1896, 0.01714, 0.1893, 0.01714, 0.1893, 0.01672, 0.1896, 0.01672, 0.1831, 0.01699, 0.1831, 0.01721, 0.183, 0.01721, 0.183, 0.01699, 0.1931, 0.01363, 0.1929, 0.01363, 0.1929, 0.01211, 0.1931, 0.01211, 0.183, 0.01721, 0.1831, 0.01721, 0.1831, 0.01737, 0.183, 0.01737, 0.1927, 0.01582, 0.1929, 0.01582, 0.1929, 0.01735, 0.1927, 0.01735, 0.1907, 0.01701, 0.1907, 0.01724, 0.1906, 0.01724, 0.1906, 0.01701, 0.1931, 0.01058, 0.1931, 0.01211, 0.1929, 0.01211, 0.1929, 0.01058, 0.1896, 0.01672, 0.1893, 0.01672, 0.1893, 0.0152, 0.1896, 0.0152, 0.1882, 0.01037, 0.1883, 0.01037, 0.1883, 0.01189, 0.1882, 0.01189, 0.1926, 0.01693, 0.1925, 0.01693, 0.1925, 0.01541, 0.1926, 0.01541, 0.1929, 0.01735, 0.1929, 0.01582, 0.1931, 0.01582, 0.1931, 0.01735, 0.1856, 0.01719, 0.1855, 0.01719, 0.1855, 0.01703, 0.1856, 0.01703, 0.1931, 0.01363, 0.1931, 0.01211, 0.1933, 0.01211, 0.1933, 0.01363, 0.1827, 0.01558, 0.1828, 0.01558, 0.1828, 0.0171, 0.1827, 0.0171, 0.1784, 0.01719, 0.1783, 0.01719, 0.1783, 0.01702, 0.1784, 0.01702, 0.1893, 0.0152, 0.1893, 0.01672, 0.1892, 0.01672, 0.1892, 0.0152, 0.1906, 0.01724, 0.1907, 0.01724, 0.1907, 0.0174, 0.1906, 0.0174])
me_plane_002.materials.append(mat_material)
me_plane_002.use_remesh_fix_poles = True
me_plane_002.use_remesh_preserve_attributes = False
me_plane_002.use_mirror_vertex_groups = False
me_plane_002.update()
me_plane_003 = bpy.data.meshes.new('Plane.003')
me_plane_003.from_pydata([(0.088, -1.479, -0.02108), (0.0, -1.18, 0.102), (0.0, -1.398, -0.06081), (0.0, -1.155, -0.003132), (0.09359, -1.411, -0.008242), (0.09359, -1.168, 0.04944), (0.09359, -1.436, 0.0969), (0.09359, -1.193, 0.1546), (-9.448e-09, -1.448, 0.1495), (-9.448e-09, -1.205, 0.2072), (-0.09359, -1.436, 0.0969), (-0.09359, -1.193, 0.1546), (-0.09359, -1.411, -0.008242), (-0.09359, -1.168, 0.04944), (0.1161, -1.408, -0.02087), (6.136e-10, -1.392, -0.08607), (0.1161, -1.439, 0.1095), (-1.11e-08, -1.454, 0.1747), (-0.1161, -1.439, 0.1095), (-0.1161, -1.408, -0.02087), (2.919e-09, -1.467, -0.07052), (0.088, -1.502, 0.07779), (-7.683e-09, -1.514, 0.1272), (-0.088, -1.502, 0.07779), (-0.088, -1.479, -0.02108), (6.884e-10, -1.459, -0.102), (0.1161, -1.475, -0.03685), (0.1161, -1.506, 0.09355), (-1.103e-08, -1.521, 0.1588), (-0.1161, -1.506, 0.09355), (-0.1161, -1.475, -0.03685), (-0.1237, -1.333, 0.2232), (-0.1237, -1.333, 0.2575), (-0.1237, -1.303, 0.2232), (-0.1237, -1.303, 0.2575), (0.1237, -1.333, 0.2232), (0.1237, -1.333, 0.2575), (0.1237, -1.303, 0.2232), (0.1237, -1.303, 0.2575), (0.09606, -1.303, 0.2232), (-0.09606, -1.303, 0.2232), (-0.09606, -1.303, 0.2575), (0.09606, -1.303, 0.2575), (-0.09606, -1.333, 0.2232), (0.09606, -1.333, 0.2232), (0.09606, -1.333, 0.2575), (-0.09606, -1.333, 0.2575), (-0.1237, -1.303, 0.0704), (-0.1237, -1.333, 0.0704), (-0.09606, -1.303, 0.0704), (0.1237, -1.333, 0.0704), (0.1237, -1.303, 0.0704), (0.09606, -1.333, 0.0704), (0.09606, -1.303, 0.0704), (-0.09606, -1.333, 0.0704), (-0.09606, -1.303, 0.09878), (-0.1237, -1.303, 0.09878), (-0.09606, -1.333, 0.09878), (-0.1237, -1.333, 0.09878), (0.1237, -1.333, 0.09878), (0.1237, -1.303, 0.09878), (0.09606, -1.303, 0.09878), (0.09606, -1.333, 0.09878), (0.09021, -1.303, 0.0704), (0.09021, -1.333, 0.0704), (0.09021, -1.303, 0.09878), (0.09021, -1.333, 0.09878), (-0.08966, -1.303, 0.0704), (-0.08966, -1.333, 0.0704), (-0.08966, -1.303, 0.09878), (-0.08966, -1.333, 0.09878), (-0.0322, -1.345, 0.2124), (-0.0322, -1.345, 0.2775), (-0.0322, -1.291, 0.2124), (-0.0322, -1.291, 0.2775), (0.0322, -1.345, 0.2124), (0.0322, -1.345, 0.2775), (0.0322, -1.291, 0.2124), (0.0322, -1.291, 0.2775), (0.088, -1.466, -0.01798), (6.884e-10, -1.477, 0.03146), (2.919e-09, -1.454, -0.06741), (0.088, -1.489, 0.08089), (-7.683e-09, -1.501, 0.1303), (-0.088, -1.489, 0.08089), (-0.088, -1.466, -0.01798)], [], [(6, 8, 17, 16), (1, 5, 3), (2, 3, 5, 4), (4, 6, 16, 14), (1, 7, 5), (4, 5, 7, 6), (2, 4, 14, 15), (1, 9, 7), (6, 7, 9, 8), (10, 12, 19, 18), (1, 11, 9), (8, 9, 11, 10), (12, 2, 15, 19), (1, 13, 11), (10, 11, 13, 12), (8, 10, 18, 17), (1, 3, 13), (12, 13, 3, 2), (15, 14, 26, 25), (14, 16, 27, 26), (16, 17, 28, 27), (17, 18, 29, 28), (18, 19, 30, 29), (19, 15, 25, 30), (23, 24, 85, 84), (0, 21, 82, 79), (22, 23, 84, 83), (24, 20, 81, 85), (20, 0, 79, 81), (21, 22, 83, 82), (0, 20, 25, 26), (21, 0, 26, 27), (22, 21, 27, 28), (23, 22, 28, 29), (24, 23, 29, 30), (20, 24, 30, 25), (31, 32, 34, 33), (39, 42, 38, 37), (37, 38, 36, 35), (43, 46, 32, 31), (55, 57, 70, 69), (56, 55, 49, 47), (40, 39, 44, 43), (35, 36, 45, 44), (44, 45, 46, 43), (33, 34, 41, 40), (40, 41, 42, 39), (53, 51, 50, 52), (47, 49, 54, 48), (58, 56, 47, 48), (60, 59, 50, 51), (57, 58, 48, 54), (53, 52, 64, 63), (61, 60, 51, 53), (59, 62, 52, 50), (43, 31, 58, 57), (31, 33, 56, 58), (33, 40, 55, 56), (40, 43, 57, 55), (35, 44, 62, 59), (39, 37, 60, 61), (44, 39, 61, 62), (37, 35, 59, 60), (69, 70, 68, 67), (52, 62, 66, 64), (61, 53, 63, 65), (62, 61, 65, 66), (57, 54, 68, 70), (49, 55, 69, 67), (54, 49, 67, 68), (71, 72, 74, 73), (73, 74, 78, 77), (77, 78, 76, 75), (75, 76, 72, 71), (73, 77, 75, 71), (80, 81, 79), (80, 79, 82), (80, 82, 83), (80, 83, 84), (80, 84, 85), (80, 85, 81)])
_uv = me_plane_003.uv_layers.new(name='UVMap')
_uv.uv.foreach_set('vector', [0.1464, 0.03602, 0.1468, 0.03623, 0.1468, 0.03633, 0.1463, 0.03607, 0.142, 0.03571, 0.142, 0.03529, 0.1424, 0.03551, 0.1398, 0.03624, 0.1398, 0.03529, 0.1402, 0.03534, 0.1402, 0.0363, 0.1464, 0.0356, 0.1464, 0.03602, 0.1463, 0.03607, 0.1463, 0.03555, 0.142, 0.03571, 0.1417, 0.03549, 0.142, 0.03529, 0.1399, 0.0363, 0.1399, 0.03729, 0.1394, 0.03729, 0.1394, 0.0363, 0.1468, 0.03539, 0.1464, 0.0356, 0.1463, 0.03555, 0.1468, 0.03529, 0.142, 0.03571, 0.1417, 0.03592, 0.1417, 0.03549, 0.1448, 0.03533, 0.1448, 0.0363, 0.1444, 0.03625, 0.1444, 0.03529, 0.1471, 0.03602, 0.1471, 0.0356, 0.1472, 0.03555, 0.1472, 0.03607, 0.142, 0.03571, 0.142, 0.03614, 0.1417, 0.03592, 0.1444, 0.03529, 0.1444, 0.03625, 0.1441, 0.0363, 0.1441, 0.03533, 0.1471, 0.0356, 0.1468, 0.03539, 0.1468, 0.03529, 0.1472, 0.03555, 0.142, 0.03571, 0.1424, 0.03593, 0.142, 0.03614, 0.1406, 0.03627, 0.1406, 0.03726, 0.1402, 0.03726, 0.1402, 0.03627, 0.1468, 0.03623, 0.1471, 0.03602, 0.1472, 0.03607, 0.1468, 0.03633, 0.142, 0.03571, 0.1424, 0.03551, 0.1424, 0.03593, 0.1394, 0.0363, 0.1394, 0.03534, 0.1398, 0.03529, 0.1398, 0.03624, 0.1444, 0.03676, 0.1443, 0.03722, 0.1441, 0.03722, 0.1441, 0.03676, 0.1567, 0.03418, 0.1567, 0.03471, 0.1564, 0.03471, 0.1564, 0.03418, 0.1445, 0.03722, 0.1445, 0.03676, 0.1448, 0.03676, 0.1447, 0.03722, 0.1445, 0.03676, 0.1445, 0.0363, 0.1447, 0.0363, 0.1448, 0.03676, 0.1399, 0.03683, 0.1399, 0.0363, 0.1401, 0.0363, 0.1401, 0.03683, 0.1443, 0.0363, 0.1444, 0.03676, 0.1441, 0.03676, 0.1441, 0.0363, 0.1544, 0.03386, 0.1544, 0.03346, 0.1544, 0.03346, 0.1544, 0.03386, 0.1544, 0.03426, 0.1544, 0.03386, 0.1544, 0.03386, 0.1544, 0.03426, 0.1514, 0.03605, 0.1513, 0.0364, 0.1513, 0.0364, 0.1513, 0.03605, 0.1598, 0.03389, 0.1598, 0.03355, 0.1598, 0.03355, 0.1598, 0.03389, 0.1598, 0.03355, 0.1598, 0.0332, 0.1598, 0.0332, 0.1598, 0.03355, 0.1513, 0.03571, 0.1514, 0.03605, 0.1513, 0.03605, 0.1513, 0.03571, 0.1462, 0.03561, 0.1458, 0.03541, 0.1458, 0.03529, 0.1463, 0.03555, 0.1462, 0.036, 0.1462, 0.03561, 0.1463, 0.03555, 0.1463, 0.03607, 0.1458, 0.0362, 0.1462, 0.036, 0.1463, 0.03607, 0.1458, 0.03633, 0.1455, 0.036, 0.1458, 0.0362, 0.1458, 0.03633, 0.1454, 0.03607, 0.1455, 0.03561, 0.1455, 0.036, 0.1454, 0.03607, 0.1454, 0.03555, 0.1458, 0.03541, 0.1455, 0.03561, 0.1454, 0.03555, 0.1458, 0.03529, 0.1835, 0.01796, 0.1835, 0.01786, 0.1836, 0.01786, 0.1836, 0.01796, 0.1765, 0.01771, 0.1766, 0.01771, 0.1766, 0.01778, 0.1765, 0.01778, 0.1803, 0.01792, 0.1803, 0.01782, 0.1804, 0.01782, 0.1804, 0.01792, 0.1759, 0.01771, 0.176, 0.01771, 0.176, 0.01778, 0.1759, 0.01778, 0.1856, 0.01421, 0.1856, 0.01429, 0.1856, 0.01429, 0.1856, 0.01421, 0.1761, 0.01711, 0.1761, 0.01718, 0.176, 0.01718, 0.176, 0.01711, 0.1904, 0.01685, 0.1904, 0.01632, 0.1905, 0.01632, 0.1905, 0.01685, 0.1759, 0.01711, 0.176, 0.01711, 0.176, 0.01718, 0.1759, 0.01718, 0.1759, 0.01718, 0.176, 0.01718, 0.176, 0.01771, 0.1759, 0.01771, 0.1765, 0.01711, 0.1766, 0.01711, 0.1766, 0.01718, 0.1765, 0.01718, 0.1765, 0.01718, 0.1766, 0.01718, 0.1766, 0.01771, 0.1765, 0.01771, 0.1874, 0.01806, 0.1874, 0.01798, 0.1875, 0.01798, 0.1875, 0.01806, 0.1867, 0.01419, 0.1867, 0.01411, 0.1868, 0.01411, 0.1868, 0.01419, 0.1835, 0.0183, 0.1836, 0.0183, 0.1836, 0.01837, 0.1835, 0.01837, 0.1803, 0.01826, 0.1804, 0.01826, 0.1804, 0.01834, 0.1803, 0.01834, 0.1756, 0.01771, 0.1756, 0.01778, 0.1755, 0.01778, 0.1755, 0.01771, 0.1874, 0.01806, 0.1875, 0.01806, 0.1875, 0.01807, 0.1874, 0.01807, 0.1761, 0.01771, 0.1761, 0.01778, 0.176, 0.01778, 0.176, 0.01771, 0.1756, 0.01711, 0.1756, 0.01718, 0.1755, 0.01718, 0.1755, 0.01711, 0.1759, 0.01771, 0.1759, 0.01778, 0.1756, 0.01778, 0.1756, 0.01771, 0.1835, 0.01796, 0.1836, 0.01796, 0.1836, 0.0183, 0.1835, 0.0183, 0.1765, 0.01711, 0.1765, 0.01718, 0.1761, 0.01718, 0.1761, 0.01711, 0.1834, 0.01812, 0.1835, 0.01812, 0.1835, 0.01846, 0.1834, 0.01846, 0.1759, 0.01711, 0.1759, 0.01718, 0.1756, 0.01718, 0.1756, 0.01711, 0.1765, 0.01771, 0.1765, 0.01778, 0.1761, 0.01778, 0.1761, 0.01771, 0.1844, 0.01811, 0.1845, 0.01811, 0.1845, 0.01845, 0.1844, 0.01845, 0.1803, 0.01792, 0.1804, 0.01792, 0.1804, 0.01826, 0.1803, 0.01826, 0.1844, 0.01808, 0.1844, 0.018, 0.1845, 0.018, 0.1845, 0.01808, 0.1755, 0.01718, 0.1756, 0.01718, 0.1756, 0.0172, 0.1755, 0.0172, 0.1761, 0.01771, 0.176, 0.01771, 0.176, 0.01769, 0.1761, 0.01769, 0.1856, 0.01437, 0.1856, 0.01429, 0.1856, 0.01429, 0.1856, 0.01437, 0.1756, 0.01771, 0.1755, 0.01771, 0.1755, 0.01769, 0.1756, 0.01769, 0.176, 0.01718, 0.1761, 0.01718, 0.1761, 0.0172, 0.176, 0.0172, 0.1868, 0.01411, 0.1867, 0.01411, 0.1867, 0.01409, 0.1868, 0.01409, 0.1912, 0.02998, 0.1912, 0.03019, 0.191, 0.03019, 0.191, 0.02998, 0.1775, 0.03016, 0.1775, 0.02995, 0.1777, 0.02995, 0.1777, 0.03016, 0.1912, 0.03019, 0.1912, 0.02998, 0.1914, 0.02998, 0.1914, 0.03019, 0.1924, 0.02978, 0.1924, 0.02957, 0.1926, 0.02957, 0.1926, 0.02978, 0.1751, 0.0302, 0.1751, 0.02999, 0.1752, 0.02999, 0.1752, 0.0302, 0.9798, 0.4945, 0.9795, 0.4947, 0.9795, 0.4943, 0.9798, 0.4945, 0.9795, 0.4943, 0.9798, 0.4941, 0.9798, 0.4945, 0.9798, 0.4941, 0.9802, 0.4944, 0.9798, 0.4945, 0.9802, 0.4944, 0.9802, 0.4948, 0.9798, 0.4945, 0.9802, 0.4948, 0.9798, 0.4949, 0.9798, 0.4945, 0.9798, 0.4949, 0.9795, 0.4947])
me_plane_003.materials.append(mat_material)
me_plane_003.use_remesh_fix_poles = True
me_plane_003.use_remesh_preserve_attributes = False
me_plane_003.use_mirror_vertex_groups = False
me_plane_003.update()

# ---- objects
ob_veh_police_helicopter = bpy.data.objects.new('Veh_Police_Helicopter', me_plane)
ob_rotor_main = bpy.data.objects.new('Rotor_Main', me_plane_001)
ob_rotor_tail = bpy.data.objects.new('Rotor_Tail', me_plane_002)
ob_search_light = bpy.data.objects.new('Search_Light', me_plane_003)

# ---- transforms, parenting, visibility, modifiers, constraints
ob_veh_police_helicopter.location = (0.0, 0.0, 0.0)
ob_veh_police_helicopter.lineart.crease_threshold = 0.0
ob_rotor_main.parent = ob_veh_police_helicopter
ob_rotor_main.location = (0.0, 0.0, 0.0)
ob_rotor_main.lineart.crease_threshold = 0.0
ob_rotor_tail.parent = ob_veh_police_helicopter
ob_rotor_tail.location = (0.0, 0.0, 0.0)
ob_rotor_tail.lineart.crease_threshold = 0.0
ob_search_light.parent = ob_veh_police_helicopter
ob_search_light.location = (0.0, 0.0, 0.0)
ob_search_light.lineart.crease_threshold = 0.0

# ---- collection membership
col_collection.objects.link(ob_veh_police_helicopter)
col_collection.objects.link(ob_rotor_main)
col_collection.objects.link(ob_rotor_tail)
col_collection.objects.link(ob_search_light)

# ---- scene / render settings (as saved in the file)
scene.frame_start = 1; scene.frame_end = 250; scene.frame_set(1)
scene.render.engine = 'BLENDER_EEVEE_NEXT'
scene.cycles.use_denoising = False
scene.cycles.samples = 128
scene.cycles.sampling_pattern = 'TABULATED_SOBOL'
scene.cycles.use_adaptive_sampling = False
scene.cycles.use_light_tree = False
scene.view_settings.view_transform = 'Filmic'
bpy.context.view_layer.update()

# ---- added for rendering (the .blend has no active camera and no usable light): camera, sun
cam_auto = bpy.data.cameras.new('AutoCamera')
cam_auto.lens = 50.0
cam_auto.sensor_width = 36.0
cam_auto.clip_end = 1000.0
ob_auto_camera = bpy.data.objects.new('AutoCamera', cam_auto)
scene.collection.objects.link(ob_auto_camera)
ob_auto_camera.location = (6.35188, -7.2948, 6.05743)
ob_auto_camera.rotation_euler = (1.09748, -7.21219e-08, 0.694738)
scene.camera = ob_auto_camera
light_auto_sun = bpy.data.lights.new('AutoSun', 'SUN')
light_auto_sun.energy = 3.0
light_auto_sun.angle = 0.0523599
ob_auto_sun = bpy.data.objects.new('AutoSun', light_auto_sun)
scene.collection.objects.link(ob_auto_sun)
ob_auto_sun.rotation_euler = (0.872665, 0.174533, 0.523599)
bpy.context.view_layer.update()
